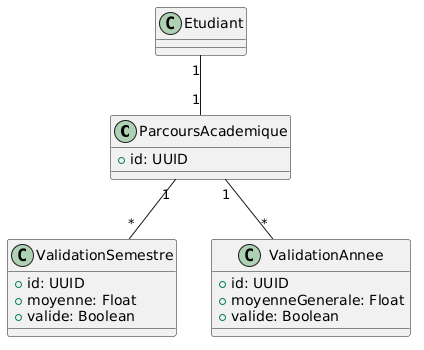

The diagram above was rendered by PlantUML. Its source (embedded in the PNG):
@startuml
class ParcoursAcademique {
    +id: UUID
}

class ValidationSemestre {
    +id: UUID
    +moyenne: Float
    +valide: Boolean
}

class ValidationAnnee {
    +id: UUID
    +moyenneGenerale: Float
    +valide: Boolean
}

Etudiant "1" -- "1" ParcoursAcademique

ParcoursAcademique "1" -- "*" ValidationSemestre

ParcoursAcademique "1" -- "*" ValidationAnnee
@enduml